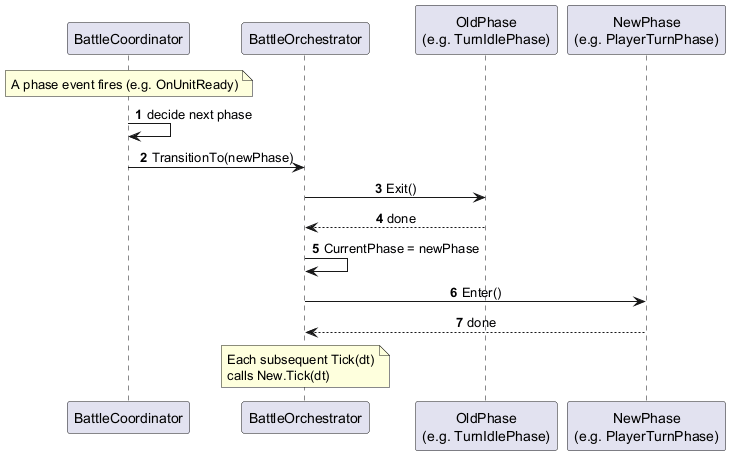

The diagram above was rendered by PlantUML. Its source (embedded in the PNG):
@startuml Battle Phase — Orchestrator Transition Detail

skinparam sequenceMessageAlign center
autonumber

participant BattleCoordinator as Coord
participant BattleOrchestrator as Orch
participant "OldPhase\n(e.g. TurnIdlePhase)" as Old
participant "NewPhase\n(e.g. PlayerTurnPhase)" as New

note over Coord : A phase event fires (e.g. OnUnitReady)

Coord -> Coord : decide next phase
Coord -> Orch : TransitionTo(newPhase)

Orch -> Old : Exit()
Old --> Orch : done

Orch -> Orch : CurrentPhase = newPhase

Orch -> New : Enter()
New --> Orch : done

note over Orch : Each subsequent Tick(dt)\ncalls New.Tick(dt)

@enduml